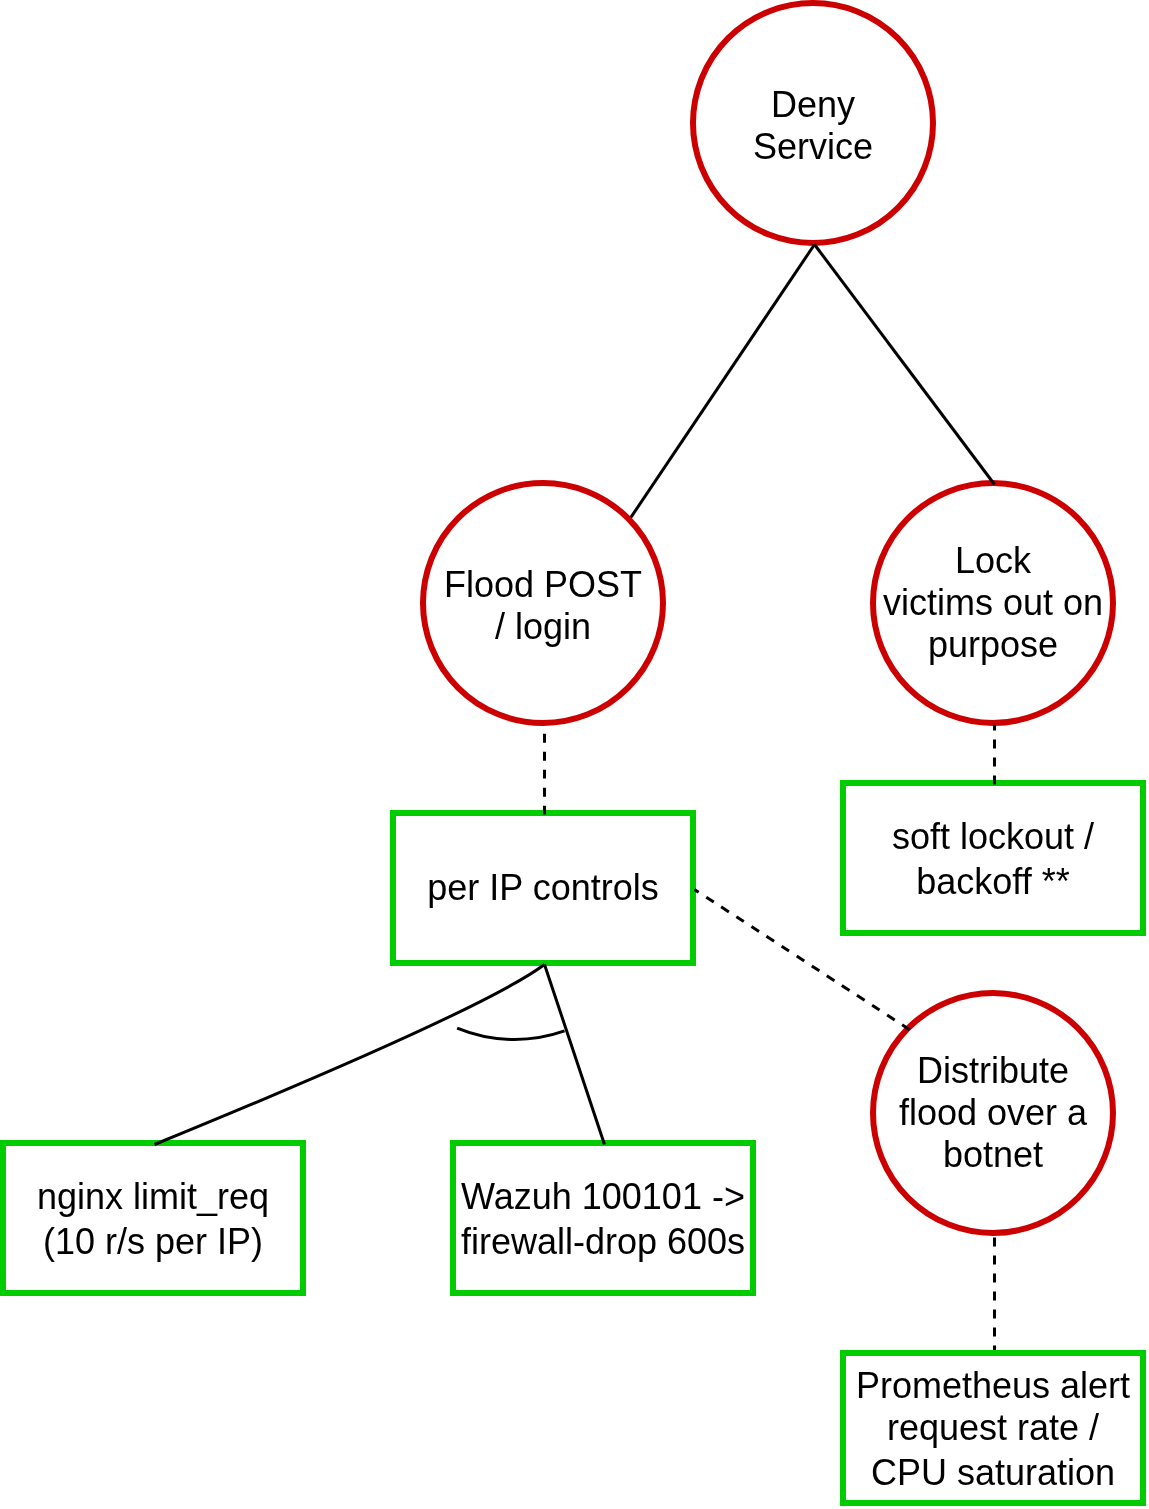

The diagram above was exported from draw.io. Its source (the exported page's mxGraphModel, read from the mxfile embedded in the PNG):
<mxGraphModel dx="2100" dy="798" grid="1" gridSize="10" guides="1" tooltips="1" connect="1" arrows="1" fold="1" page="1" pageScale="1" pageWidth="827" pageHeight="1169" math="0" shadow="0">
  <root>
    <mxCell id="0" />
    <mxCell id="1" parent="0" />
    <mxCell id="c9n7wRgWZcP6LWSo5JeU-4" parent="1" style="ellipse;whiteSpace=wrap;html=1;shapeInside=1;fillColor=none;strokeColor=light-dark(#CC0000,#FF0000);shadow=0;strokeWidth=2;" value="Deny Service" vertex="1">
      <mxGeometry height="80" width="80" x="120" y="200" as="geometry" />
    </mxCell>
    <mxCell id="c9n7wRgWZcP6LWSo5JeU-13" edge="1" parent="1" source="c9n7wRgWZcP6LWSo5JeU-14" style="endArrow=none;html=1;rounded=0;fontSize=12;defaultLabelBackgroundColor=page;labelPadding=0 4;startSize=8;endSize=8;curved=1;entryX=0.5;entryY=1;entryDx=0;entryDy=0;exitX=1;exitY=0;exitDx=0;exitDy=0;" target="c9n7wRgWZcP6LWSo5JeU-4" value="">
      <mxGeometry height="50" relative="1" width="50" as="geometry">
        <Array as="points" />
        <mxPoint x="100" y="310" as="sourcePoint" />
        <mxPoint x="390" y="270" as="targetPoint" />
      </mxGeometry>
    </mxCell>
    <mxCell id="c9n7wRgWZcP6LWSo5JeU-14" parent="1" style="ellipse;whiteSpace=wrap;html=1;shapeInside=1;aspect=fixed;fillColor=none;strokeColor=light-dark(#CC0000,#FF0000);strokeWidth=2;" value="Flood POST / login" vertex="1">
      <mxGeometry height="80" width="80" x="30" y="360" as="geometry" />
    </mxCell>
    <mxCell id="c9n7wRgWZcP6LWSo5JeU-17" parent="1" style="ellipse;whiteSpace=wrap;html=1;shapeInside=1;aspect=fixed;fillColor=none;strokeColor=light-dark(#CC0000,#FF0000);strokeWidth=2;" value="Lock victims out on purpose" vertex="1">
      <mxGeometry height="80" width="80" x="180" y="360" as="geometry" />
    </mxCell>
    <mxCell id="c9n7wRgWZcP6LWSo5JeU-19" edge="1" parent="1" source="c9n7wRgWZcP6LWSo5JeU-4" style="endArrow=none;html=1;rounded=0;fontSize=12;defaultLabelBackgroundColor=page;labelPadding=0 4;startSize=8;endSize=8;curved=1;exitX=0.5;exitY=1;exitDx=0;exitDy=0;entryX=0.5;entryY=0;entryDx=0;entryDy=0;" target="c9n7wRgWZcP6LWSo5JeU-17" value="">
      <mxGeometry height="50" relative="1" width="50" as="geometry">
        <mxPoint x="340" y="320" as="sourcePoint" />
        <mxPoint x="390" y="270" as="targetPoint" />
      </mxGeometry>
    </mxCell>
    <mxCell id="c9n7wRgWZcP6LWSo5JeU-21" parent="1" style="rounded=0;whiteSpace=wrap;html=1;strokeColor=light-dark(#00CC00,#66CC00);fillColor=none;strokeWidth=2;" value="nginx limit_req (10 r/s per IP)" vertex="1">
      <mxGeometry height="50" width="100" x="-110" y="580" as="geometry" />
    </mxCell>
    <mxCell id="c9n7wRgWZcP6LWSo5JeU-23" parent="1" style="rounded=0;whiteSpace=wrap;html=1;strokeColor=light-dark(#00CC00,#66CC00);fillColor=none;strokeWidth=2;" value="Wazuh 100101 -&amp;gt; firewall-drop 600s" vertex="1">
      <mxGeometry height="50" width="100" x="40" y="580" as="geometry" />
    </mxCell>
    <mxCell id="7O5TN1mJeS8Aw00nryzl-2" parent="1" style="rounded=0;whiteSpace=wrap;html=1;strokeColor=light-dark(#00CC00,#66CC00);fillColor=none;strokeWidth=2;" value="per IP controls" vertex="1">
      <mxGeometry height="50" width="100" x="20" y="470" as="geometry" />
    </mxCell>
    <mxCell id="7O5TN1mJeS8Aw00nryzl-3" edge="1" parent="1" source="7O5TN1mJeS8Aw00nryzl-2" style="endArrow=none;dashed=1;html=1;rounded=0;fontSize=12;defaultLabelBackgroundColor=page;labelPadding=0 4;startSize=8;endSize=8;curved=1;entryX=0.5;entryY=1;entryDx=0;entryDy=0;exitX=0.5;exitY=0;exitDx=0;exitDy=0;" target="c9n7wRgWZcP6LWSo5JeU-14" value="">
      <mxGeometry height="50" relative="1" width="50" as="geometry">
        <mxPoint x="230" y="400" as="sourcePoint" />
        <mxPoint x="280" y="350" as="targetPoint" />
      </mxGeometry>
    </mxCell>
    <mxCell id="7O5TN1mJeS8Aw00nryzl-4" edge="1" parent="1" source="7O5TN1mJeS8Aw00nryzl-2" style="endArrow=none;html=1;rounded=0;fontSize=12;defaultLabelBackgroundColor=page;labelPadding=0 4;startSize=8;endSize=8;curved=1;entryX=0.5;entryY=0;entryDx=0;entryDy=0;exitX=0.5;exitY=1;exitDx=0;exitDy=0;" target="c9n7wRgWZcP6LWSo5JeU-21" value="">
      <mxGeometry height="50" relative="1" width="50" x="-0.0742" y="5.36" as="geometry">
        <Array as="points">
          <mxPoint x="50" y="535" />
        </Array>
        <mxPoint x="70" y="540" as="sourcePoint" />
        <mxPoint x="-40" y="580" as="targetPoint" />
      </mxGeometry>
    </mxCell>
    <mxCell id="7O5TN1mJeS8Aw00nryzl-5" edge="1" parent="1" source="c9n7wRgWZcP6LWSo5JeU-23" style="endArrow=none;html=1;rounded=0;fontSize=12;defaultLabelBackgroundColor=page;labelPadding=0 4;startSize=8;endSize=8;curved=1;entryX=0.5;entryY=1;entryDx=0;entryDy=0;exitX=0.5;exitY=0;exitDx=0;exitDy=0;" target="7O5TN1mJeS8Aw00nryzl-2" value="">
      <mxGeometry height="50" relative="1" width="50" as="geometry">
        <mxPoint x="190" y="480" as="sourcePoint" />
        <mxPoint x="240" y="430" as="targetPoint" />
      </mxGeometry>
    </mxCell>
    <mxCell id="7O5TN1mJeS8Aw00nryzl-12" parent="1" style="ellipse;whiteSpace=wrap;html=1;shapeInside=1;aspect=fixed;strokeColor=light-dark(#CC0000,#FF0000);fontColor=light-dark(#000000,#E2DEDE);fillColor=none;strokeWidth=2;" value="Distribute flood over a botnet" vertex="1">
      <mxGeometry height="80" width="80" x="180" y="530" as="geometry" />
    </mxCell>
    <mxCell id="tYptRUVIdJ5hwOD3WMzR-1" parent="1" style="verticalLabelPosition=bottom;verticalAlign=top;html=1;shape=mxgraph.basic.arc;startAngle=0.9458984013918555;endAngle=0.062442873325286426;labelPerimeter=1;rotation=-180;" value="" vertex="1">
      <mxGeometry height="100" width="100" x="10" y="445" as="geometry" />
    </mxCell>
    <mxCell id="tYptRUVIdJ5hwOD3WMzR-3" edge="1" parent="1" source="7O5TN1mJeS8Aw00nryzl-12" style="endArrow=none;dashed=1;html=1;rounded=0;fontSize=12;defaultLabelBackgroundColor=page;labelPadding=0 4;startSize=8;endSize=8;curved=1;entryX=1;entryY=0.5;entryDx=0;entryDy=0;exitX=0;exitY=0;exitDx=0;exitDy=0;" target="7O5TN1mJeS8Aw00nryzl-2" value="">
      <mxGeometry height="50" relative="1" width="50" as="geometry">
        <mxPoint x="70" y="480" as="sourcePoint" />
        <mxPoint x="70" y="450" as="targetPoint" />
      </mxGeometry>
    </mxCell>
    <mxCell id="tYptRUVIdJ5hwOD3WMzR-6" edge="1" parent="1" source="tYptRUVIdJ5hwOD3WMzR-7" style="endArrow=none;dashed=1;html=1;rounded=0;defaultLabelBackgroundColor=page;labelPadding=0 4;entryX=0.5;entryY=1;entryDx=0;entryDy=0;exitX=0.5;exitY=0;exitDx=0;exitDy=0;" target="7O5TN1mJeS8Aw00nryzl-12" value="">
      <mxGeometry height="50" relative="1" width="50" as="geometry">
        <mxPoint x="220" y="640" as="sourcePoint" />
        <mxPoint x="230" y="590" as="targetPoint" />
      </mxGeometry>
    </mxCell>
    <mxCell id="tYptRUVIdJ5hwOD3WMzR-7" parent="1" style="rounded=0;whiteSpace=wrap;html=1;strokeColor=light-dark(#00CC00,#66CC00);fillColor=none;strokeWidth=2;" value="Prometheus alert request rate / CPU saturation" vertex="1">
      <mxGeometry height="50" width="100" x="170" y="650" as="geometry" />
    </mxCell>
    <mxCell id="tYptRUVIdJ5hwOD3WMzR-8" parent="1" style="rounded=0;whiteSpace=wrap;html=1;strokeColor=light-dark(#00CC00,#66CC00);fillColor=none;strokeWidth=2;" value="soft lockout / backoff **" vertex="1">
      <mxGeometry height="50" width="100" x="170" y="460" as="geometry" />
    </mxCell>
    <mxCell id="tYptRUVIdJ5hwOD3WMzR-9" edge="1" parent="1" source="tYptRUVIdJ5hwOD3WMzR-8" style="endArrow=none;dashed=1;html=1;rounded=0;defaultLabelBackgroundColor=page;labelPadding=0 4;entryX=0.5;entryY=1;entryDx=0;entryDy=0;exitX=0.5;exitY=0;exitDx=0;exitDy=0;" target="c9n7wRgWZcP6LWSo5JeU-17" value="">
      <mxGeometry height="50" relative="1" width="50" as="geometry">
        <mxPoint x="300" y="470" as="sourcePoint" />
        <mxPoint x="350" y="420" as="targetPoint" />
      </mxGeometry>
    </mxCell>
  </root>
</mxGraphModel>